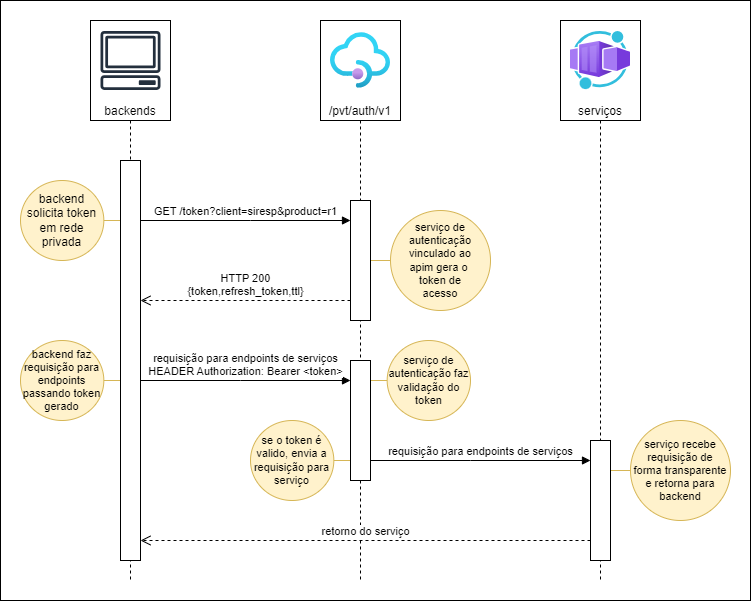

The diagram above was exported from draw.io. Its source (the exported page's mxGraphModel, read from the mxfile embedded in the PNG):
<mxGraphModel dx="1729" dy="779" grid="1" gridSize="10" guides="1" tooltips="1" connect="1" arrows="1" fold="1" page="1" pageScale="1" pageWidth="850" pageHeight="1100" math="0" shadow="0">
  <root>
    <mxCell id="0" />
    <mxCell id="1" parent="0" />
    <mxCell id="28" value="" style="rounded=0;whiteSpace=wrap;html=1;" parent="1" vertex="1">
      <mxGeometry x="30" y="60" width="750" height="600" as="geometry" />
    </mxCell>
    <mxCell id="10" value="backend solicita token em rede privada" style="shape=umlBoundary;whiteSpace=wrap;html=1;horizontal=1;direction=west;fillColor=#fff2cc;strokeColor=#d6b656;" parent="1" vertex="1">
      <mxGeometry x="50" y="240" width="100" height="80" as="geometry" />
    </mxCell>
    <mxCell id="11" value="serviço de autenticação vinculado ao&lt;div&gt;apim gera o&amp;nbsp;&lt;/div&gt;&lt;div&gt;token de&lt;/div&gt;&lt;div&gt;&lt;span style=&quot;background-color: transparent;&quot;&gt;acesso&lt;/span&gt;&lt;/div&gt;" style="shape=umlBoundary;whiteSpace=wrap;html=1;fontSize=11;fillColor=#fff2cc;strokeColor=#d6b656;" parent="1" vertex="1">
      <mxGeometry x="400" y="270" width="120" height="100" as="geometry" />
    </mxCell>
    <mxCell id="24" value="backend faz requisição para endpoints passando token gerado" style="shape=umlBoundary;whiteSpace=wrap;html=1;horizontal=1;direction=west;fontSize=11;fillColor=#fff2cc;strokeColor=#d6b656;" parent="1" vertex="1">
      <mxGeometry x="50" y="400" width="100" height="80" as="geometry" />
    </mxCell>
    <mxCell id="25" value="serviço de autenticação faz validação do token" style="shape=umlBoundary;whiteSpace=wrap;html=1;fontSize=11;fillColor=#fff2cc;strokeColor=#d6b656;" parent="1" vertex="1">
      <mxGeometry x="400" y="400" width="100" height="80" as="geometry" />
    </mxCell>
    <mxCell id="26" value="se o token é valido, envia a requisição para serviço" style="shape=umlBoundary;whiteSpace=wrap;html=1;horizontal=1;direction=west;fontSize=11;fillColor=#fff2cc;strokeColor=#d6b656;" parent="1" vertex="1">
      <mxGeometry x="280" y="480" width="100" height="80" as="geometry" />
    </mxCell>
    <mxCell id="27" value="serviço recebe requisição de&lt;div&gt;forma transparente e retorna para backend&lt;/div&gt;" style="shape=umlBoundary;whiteSpace=wrap;html=1;fontSize=11;fillColor=#fff2cc;strokeColor=#d6b656;" parent="1" vertex="1">
      <mxGeometry x="640" y="480" width="120" height="100" as="geometry" />
    </mxCell>
    <mxCell id="6" value="/pvt/auth/v1" style="shape=umlLifeline;perimeter=lifelinePerimeter;whiteSpace=wrap;html=1;container=1;dropTarget=0;collapsible=0;recursiveResize=0;outlineConnect=0;portConstraint=eastwest;newEdgeStyle={&quot;edgeStyle&quot;:&quot;elbowEdgeStyle&quot;,&quot;elbow&quot;:&quot;vertical&quot;,&quot;curved&quot;:0,&quot;rounded&quot;:0};size=100;verticalAlign=bottom;" parent="1" vertex="1">
      <mxGeometry x="350" y="80" width="80" height="560" as="geometry" />
    </mxCell>
    <mxCell id="12" value="" style="html=1;points=[[0,0,0,0,5],[0,1,0,0,-5],[1,0,0,0,5],[1,1,0,0,-5]];perimeter=orthogonalPerimeter;outlineConnect=0;targetShapes=umlLifeline;portConstraint=eastwest;newEdgeStyle={&quot;curved&quot;:0,&quot;rounded&quot;:0};" parent="6" vertex="1">
      <mxGeometry x="30" y="180" width="20" height="120" as="geometry" />
    </mxCell>
    <mxCell id="20" value="" style="html=1;points=[[0,0,0,0,5],[0,1,0,0,-5],[1,0,0,0,5],[1,1,0,0,-5]];perimeter=orthogonalPerimeter;outlineConnect=0;targetShapes=umlLifeline;portConstraint=eastwest;newEdgeStyle={&quot;curved&quot;:0,&quot;rounded&quot;:0};" parent="6" vertex="1">
      <mxGeometry x="30" y="340" width="20" height="120" as="geometry" />
    </mxCell>
    <mxCell id="8" value="backends" style="shape=umlLifeline;perimeter=lifelinePerimeter;whiteSpace=wrap;html=1;container=1;dropTarget=0;collapsible=0;recursiveResize=0;outlineConnect=0;portConstraint=eastwest;newEdgeStyle={&quot;edgeStyle&quot;:&quot;elbowEdgeStyle&quot;,&quot;elbow&quot;:&quot;vertical&quot;,&quot;curved&quot;:0,&quot;rounded&quot;:0};size=100;verticalAlign=bottom;" parent="1" vertex="1">
      <mxGeometry x="120" y="80" width="80" height="560" as="geometry" />
    </mxCell>
    <mxCell id="15" value="" style="html=1;points=[[0,0,0,0,5],[0,1,0,0,-5],[1,0,0,0,5],[1,1,0,0,-5]];perimeter=orthogonalPerimeter;outlineConnect=0;targetShapes=umlLifeline;portConstraint=eastwest;newEdgeStyle={&quot;curved&quot;:0,&quot;rounded&quot;:0};" parent="8" vertex="1">
      <mxGeometry x="30" y="140" width="20" height="400" as="geometry" />
    </mxCell>
    <mxCell id="4" value="" style="image;html=1;points=[];align=center;fontSize=12;image=img/lib/azure2/app_services/API_Management_Services.svg;" parent="1" vertex="1">
      <mxGeometry x="360" y="90" width="60" height="60" as="geometry" />
    </mxCell>
    <mxCell id="9" value="" style="sketch=0;outlineConnect=0;fontColor=#232F3E;gradientColor=none;fillColor=#232F3D;strokeColor=none;dashed=0;verticalLabelPosition=bottom;verticalAlign=top;align=center;html=1;fontSize=12;fontStyle=0;pointerEvents=1;shape=mxgraph.aws4.client;" parent="1" vertex="1">
      <mxGeometry x="130" y="90" width="60" height="60" as="geometry" />
    </mxCell>
    <mxCell id="13" value="GET /token?client=siresp&amp;amp;product=r1" style="html=1;verticalAlign=bottom;endArrow=block;curved=0;rounded=0;" parent="1" source="15" target="12" edge="1">
      <mxGeometry relative="1" as="geometry">
        <mxPoint x="310" y="265" as="sourcePoint" />
        <Array as="points">
          <mxPoint x="280" y="280" />
        </Array>
      </mxGeometry>
    </mxCell>
    <mxCell id="14" value="HTTP 200&lt;div&gt;{token,refresh_token,ttl}&lt;/div&gt;" style="html=1;verticalAlign=bottom;endArrow=open;dashed=1;endSize=8;curved=0;rounded=0;" parent="1" edge="1">
      <mxGeometry relative="1" as="geometry">
        <mxPoint x="170" y="360" as="targetPoint" />
        <mxPoint x="380" y="360" as="sourcePoint" />
        <Array as="points">
          <mxPoint x="280" y="360" />
        </Array>
      </mxGeometry>
    </mxCell>
    <mxCell id="17" value="serviços" style="shape=umlLifeline;perimeter=lifelinePerimeter;whiteSpace=wrap;html=1;container=1;dropTarget=0;collapsible=0;recursiveResize=0;outlineConnect=0;portConstraint=eastwest;newEdgeStyle={&quot;edgeStyle&quot;:&quot;elbowEdgeStyle&quot;,&quot;elbow&quot;:&quot;vertical&quot;,&quot;curved&quot;:0,&quot;rounded&quot;:0};size=100;verticalAlign=bottom;" parent="1" vertex="1">
      <mxGeometry x="590" y="80" width="80" height="560" as="geometry" />
    </mxCell>
    <mxCell id="16" value="" style="image;html=1;points=[];align=center;fontSize=12;image=img/lib/azure2/other/Worker_Container_App.svg;" parent="1" vertex="1">
      <mxGeometry x="600" y="90" width="60" height="60" as="geometry" />
    </mxCell>
    <mxCell id="19" value="&lt;div&gt;requisição para endpoints de serviços&lt;/div&gt;HEADER Authorization: Bearer &amp;lt;token&amp;gt;" style="html=1;verticalAlign=bottom;endArrow=block;curved=0;rounded=0;" parent="1" edge="1">
      <mxGeometry relative="1" as="geometry">
        <mxPoint x="170" y="440" as="sourcePoint" />
        <mxPoint x="380.0000000000002" y="440" as="targetPoint" />
        <Array as="points">
          <mxPoint x="270" y="440" />
        </Array>
        <mxPoint as="offset" />
      </mxGeometry>
    </mxCell>
    <mxCell id="21" value="&lt;div&gt;requisição para endpoints de serviços&lt;/div&gt;" style="html=1;verticalAlign=bottom;endArrow=block;curved=0;rounded=0;" parent="1" edge="1">
      <mxGeometry relative="1" as="geometry">
        <mxPoint x="400.0000000000002" y="520" as="sourcePoint" />
        <mxPoint x="620.0000000000002" y="520" as="targetPoint" />
        <Array as="points">
          <mxPoint x="500" y="520" />
        </Array>
        <mxPoint as="offset" />
      </mxGeometry>
    </mxCell>
    <mxCell id="22" value="" style="html=1;points=[[0,0,0,0,5],[0,1,0,0,-5],[1,0,0,0,5],[1,1,0,0,-5]];perimeter=orthogonalPerimeter;outlineConnect=0;targetShapes=umlLifeline;portConstraint=eastwest;newEdgeStyle={&quot;curved&quot;:0,&quot;rounded&quot;:0};" parent="1" vertex="1">
      <mxGeometry x="620" y="500" width="20" height="120" as="geometry" />
    </mxCell>
    <mxCell id="23" value="retorno do serviço" style="html=1;verticalAlign=bottom;endArrow=open;dashed=1;endSize=8;curved=0;rounded=0;" parent="1" source="22" target="15" edge="1">
      <mxGeometry relative="1" as="geometry">
        <mxPoint x="180" y="370" as="targetPoint" />
        <mxPoint x="390" y="370" as="sourcePoint" />
        <Array as="points">
          <mxPoint x="310" y="600" />
        </Array>
        <mxPoint as="offset" />
      </mxGeometry>
    </mxCell>
  </root>
</mxGraphModel>